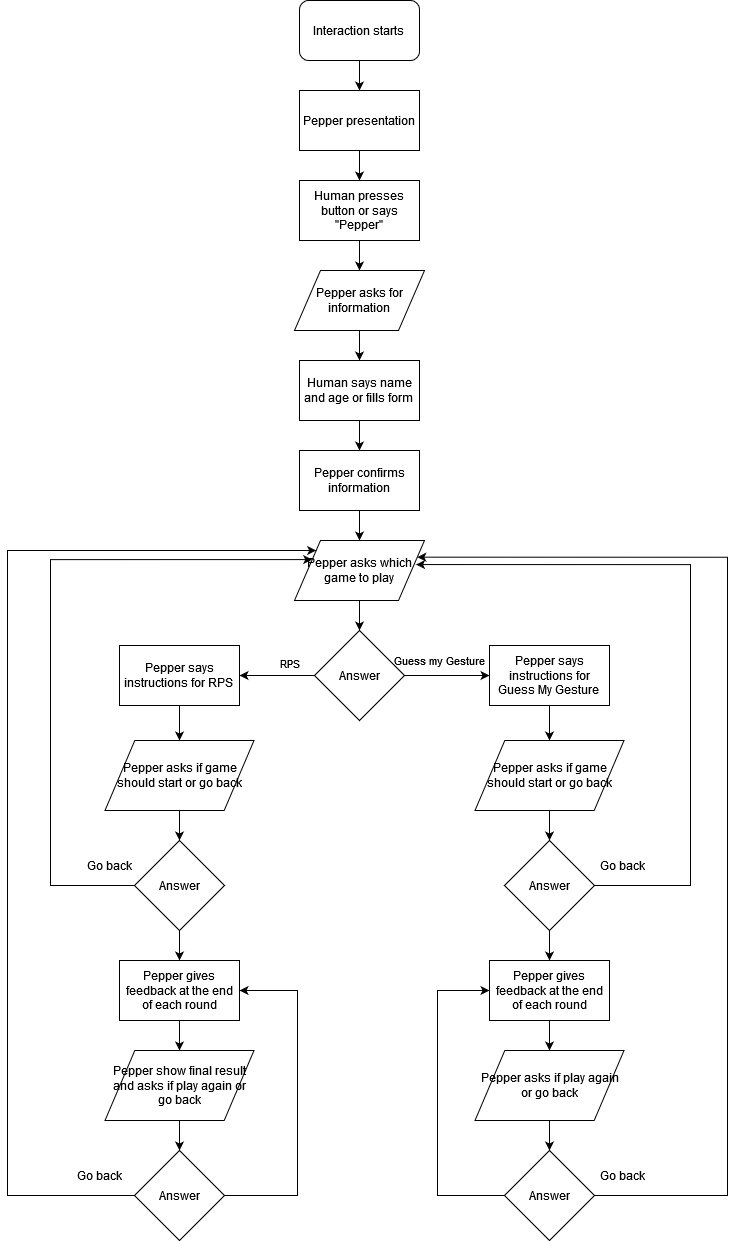

The diagram above was exported from draw.io. Its source (the exported page's mxGraphModel, read from the mxfile embedded in the PNG):
<mxGraphModel dx="1526" dy="951" grid="1" gridSize="10" guides="1" tooltips="1" connect="1" arrows="1" fold="1" page="1" pageScale="1" pageWidth="827" pageHeight="1169" background="#000000" math="0" shadow="0">
  <root>
    <mxCell id="0" />
    <mxCell id="1" parent="0" />
    <mxCell id="26PYk7mdDG2Uw8Yli1L5-78" style="edgeStyle=orthogonalEdgeStyle;rounded=0;orthogonalLoop=1;jettySize=auto;html=1;strokeColor=#FFFFFF;" edge="1" parent="1" source="26PYk7mdDG2Uw8Yli1L5-68" target="26PYk7mdDG2Uw8Yli1L5-69">
      <mxGeometry relative="1" as="geometry" />
    </mxCell>
    <mxCell id="26PYk7mdDG2Uw8Yli1L5-68" value="&lt;font color=&quot;#ffffff&quot;&gt;Interaction starts&lt;br&gt;&lt;/font&gt;" style="rounded=1;whiteSpace=wrap;html=1;fillColor=#000000;strokeColor=#FFFFFF;" vertex="1" parent="1">
      <mxGeometry x="342" y="30" width="120" height="60" as="geometry" />
    </mxCell>
    <mxCell id="26PYk7mdDG2Uw8Yli1L5-79" style="edgeStyle=orthogonalEdgeStyle;rounded=0;orthogonalLoop=1;jettySize=auto;html=1;strokeColor=#FFFFFF;" edge="1" parent="1" source="26PYk7mdDG2Uw8Yli1L5-69" target="26PYk7mdDG2Uw8Yli1L5-70">
      <mxGeometry relative="1" as="geometry" />
    </mxCell>
    <mxCell id="26PYk7mdDG2Uw8Yli1L5-69" value="&lt;font color=&quot;#ffffff&quot;&gt;Pepper presentation&lt;br&gt;&lt;/font&gt;" style="rounded=0;whiteSpace=wrap;html=1;fillColor=#000000;strokeColor=#FFFFFF;" vertex="1" parent="1">
      <mxGeometry x="342" y="120" width="120" height="60" as="geometry" />
    </mxCell>
    <mxCell id="26PYk7mdDG2Uw8Yli1L5-80" style="edgeStyle=orthogonalEdgeStyle;rounded=0;orthogonalLoop=1;jettySize=auto;html=1;entryX=0.5;entryY=0;entryDx=0;entryDy=0;strokeColor=#FFFFFF;" edge="1" parent="1" source="26PYk7mdDG2Uw8Yli1L5-70" target="26PYk7mdDG2Uw8Yli1L5-75">
      <mxGeometry relative="1" as="geometry" />
    </mxCell>
    <mxCell id="26PYk7mdDG2Uw8Yli1L5-70" value="&lt;font color=&quot;#ffffff&quot;&gt;Human presses button or says &quot;Pepper&quot;&lt;br&gt;&lt;/font&gt;" style="rounded=0;whiteSpace=wrap;html=1;fillColor=#000000;strokeColor=#FFFFFF;" vertex="1" parent="1">
      <mxGeometry x="342" y="210" width="120" height="60" as="geometry" />
    </mxCell>
    <mxCell id="26PYk7mdDG2Uw8Yli1L5-82" style="edgeStyle=orthogonalEdgeStyle;rounded=0;orthogonalLoop=1;jettySize=auto;html=1;entryX=0.5;entryY=0;entryDx=0;entryDy=0;strokeColor=#FFFFFF;" edge="1" parent="1" source="26PYk7mdDG2Uw8Yli1L5-72" target="26PYk7mdDG2Uw8Yli1L5-73">
      <mxGeometry relative="1" as="geometry" />
    </mxCell>
    <mxCell id="26PYk7mdDG2Uw8Yli1L5-72" value="&lt;font color=&quot;#ffffff&quot;&gt;Human says name and age or fills form&lt;br&gt;&lt;/font&gt;" style="rounded=0;whiteSpace=wrap;html=1;fillColor=#000000;strokeColor=#FFFFFF;" vertex="1" parent="1">
      <mxGeometry x="342" y="390" width="120" height="60" as="geometry" />
    </mxCell>
    <mxCell id="26PYk7mdDG2Uw8Yli1L5-83" style="edgeStyle=orthogonalEdgeStyle;rounded=0;orthogonalLoop=1;jettySize=auto;html=1;entryX=0.5;entryY=0;entryDx=0;entryDy=0;strokeColor=#FFFFFF;" edge="1" parent="1" source="26PYk7mdDG2Uw8Yli1L5-73" target="26PYk7mdDG2Uw8Yli1L5-76">
      <mxGeometry relative="1" as="geometry" />
    </mxCell>
    <mxCell id="26PYk7mdDG2Uw8Yli1L5-73" value="&lt;font color=&quot;#ffffff&quot;&gt;Pepper confirms information&lt;br&gt;&lt;/font&gt;" style="rounded=0;whiteSpace=wrap;html=1;fillColor=#000000;strokeColor=#FFFFFF;" vertex="1" parent="1">
      <mxGeometry x="342" y="480" width="120" height="60" as="geometry" />
    </mxCell>
    <mxCell id="26PYk7mdDG2Uw8Yli1L5-81" style="edgeStyle=orthogonalEdgeStyle;rounded=0;orthogonalLoop=1;jettySize=auto;html=1;entryX=0.5;entryY=0;entryDx=0;entryDy=0;strokeColor=#FFFFFF;" edge="1" parent="1" source="26PYk7mdDG2Uw8Yli1L5-75" target="26PYk7mdDG2Uw8Yli1L5-72">
      <mxGeometry relative="1" as="geometry" />
    </mxCell>
    <mxCell id="26PYk7mdDG2Uw8Yli1L5-75" value="&lt;font color=&quot;#ffffff&quot;&gt;Pepper asks for information&lt;/font&gt;" style="shape=parallelogram;perimeter=parallelogramPerimeter;whiteSpace=wrap;html=1;dashed=0;fillColor=#000000;strokeColor=#FFFFFF;" vertex="1" parent="1">
      <mxGeometry x="337" y="300" width="130" height="60" as="geometry" />
    </mxCell>
    <mxCell id="26PYk7mdDG2Uw8Yli1L5-84" style="edgeStyle=orthogonalEdgeStyle;rounded=0;orthogonalLoop=1;jettySize=auto;html=1;entryX=0.5;entryY=0;entryDx=0;entryDy=0;strokeColor=#FFFFFF;" edge="1" parent="1" source="26PYk7mdDG2Uw8Yli1L5-76" target="26PYk7mdDG2Uw8Yli1L5-77">
      <mxGeometry relative="1" as="geometry" />
    </mxCell>
    <mxCell id="26PYk7mdDG2Uw8Yli1L5-76" value="&lt;font color=&quot;#ffffff&quot;&gt;Pepper asks which game to play&lt;br&gt;&lt;/font&gt;" style="shape=parallelogram;perimeter=parallelogramPerimeter;whiteSpace=wrap;html=1;dashed=0;fillColor=#000000;strokeColor=#FFFFFF;" vertex="1" parent="1">
      <mxGeometry x="337" y="570" width="130" height="60" as="geometry" />
    </mxCell>
    <mxCell id="26PYk7mdDG2Uw8Yli1L5-86" value="" style="edgeStyle=orthogonalEdgeStyle;rounded=0;orthogonalLoop=1;jettySize=auto;html=1;strokeColor=#FFFFFF;" edge="1" parent="1" source="26PYk7mdDG2Uw8Yli1L5-77" target="26PYk7mdDG2Uw8Yli1L5-85">
      <mxGeometry relative="1" as="geometry" />
    </mxCell>
    <mxCell id="26PYk7mdDG2Uw8Yli1L5-88" value="" style="edgeStyle=orthogonalEdgeStyle;rounded=0;orthogonalLoop=1;jettySize=auto;html=1;strokeColor=#FFFFFF;" edge="1" parent="1" source="26PYk7mdDG2Uw8Yli1L5-77" target="26PYk7mdDG2Uw8Yli1L5-87">
      <mxGeometry relative="1" as="geometry" />
    </mxCell>
    <mxCell id="26PYk7mdDG2Uw8Yli1L5-77" value="&lt;font color=&quot;#ffffff&quot;&gt;Answer&lt;/font&gt;" style="shape=rhombus;html=1;dashed=0;whiteSpace=wrap;perimeter=rhombusPerimeter;fillColor=#000000;strokeColor=#FFFFFF;" vertex="1" parent="1">
      <mxGeometry x="357" y="660" width="90" height="90" as="geometry" />
    </mxCell>
    <mxCell id="26PYk7mdDG2Uw8Yli1L5-98" style="edgeStyle=orthogonalEdgeStyle;rounded=0;orthogonalLoop=1;jettySize=auto;html=1;entryX=0.5;entryY=0;entryDx=0;entryDy=0;strokeColor=#FFFFFF;" edge="1" parent="1" source="26PYk7mdDG2Uw8Yli1L5-85" target="26PYk7mdDG2Uw8Yli1L5-96">
      <mxGeometry relative="1" as="geometry" />
    </mxCell>
    <mxCell id="26PYk7mdDG2Uw8Yli1L5-85" value="&lt;font color=&quot;#ffffff&quot;&gt;Pepper says instructions for Guess My Gesture&lt;br&gt;&lt;/font&gt;" style="whiteSpace=wrap;html=1;fillColor=#000000;strokeColor=#FFFFFF;dashed=0;" vertex="1" parent="1">
      <mxGeometry x="532" y="675" width="120" height="60" as="geometry" />
    </mxCell>
    <mxCell id="26PYk7mdDG2Uw8Yli1L5-97" style="edgeStyle=orthogonalEdgeStyle;rounded=0;orthogonalLoop=1;jettySize=auto;html=1;entryX=0.5;entryY=0;entryDx=0;entryDy=0;strokeColor=#FFFFFF;" edge="1" parent="1" source="26PYk7mdDG2Uw8Yli1L5-87" target="26PYk7mdDG2Uw8Yli1L5-95">
      <mxGeometry relative="1" as="geometry" />
    </mxCell>
    <mxCell id="26PYk7mdDG2Uw8Yli1L5-87" value="&lt;font color=&quot;#ffffff&quot;&gt;Pepper says instructions for RPS&lt;br&gt;&lt;/font&gt;" style="whiteSpace=wrap;html=1;fillColor=#000000;strokeColor=#FFFFFF;dashed=0;" vertex="1" parent="1">
      <mxGeometry x="162" y="675" width="120" height="60" as="geometry" />
    </mxCell>
    <mxCell id="26PYk7mdDG2Uw8Yli1L5-89" value="&lt;font style=&quot;font-size: 11px;&quot; color=&quot;#ffffff&quot;&gt;RPS&lt;/font&gt;" style="text;html=1;align=center;verticalAlign=middle;resizable=0;points=[];autosize=1;strokeColor=none;fillColor=none;" vertex="1" parent="1">
      <mxGeometry x="307" y="678" width="50" height="30" as="geometry" />
    </mxCell>
    <mxCell id="26PYk7mdDG2Uw8Yli1L5-92" value="&lt;font style=&quot;font-size: 11px;&quot; color=&quot;#ffffff&quot;&gt;Guess my Gesture&lt;/font&gt;" style="text;html=1;align=center;verticalAlign=middle;resizable=0;points=[];autosize=1;strokeColor=none;fillColor=none;" vertex="1" parent="1">
      <mxGeometry x="422" y="675" width="120" height="30" as="geometry" />
    </mxCell>
    <mxCell id="26PYk7mdDG2Uw8Yli1L5-100" style="edgeStyle=orthogonalEdgeStyle;rounded=0;orthogonalLoop=1;jettySize=auto;html=1;strokeColor=#FFFFFF;" edge="1" parent="1" source="26PYk7mdDG2Uw8Yli1L5-95" target="26PYk7mdDG2Uw8Yli1L5-99">
      <mxGeometry relative="1" as="geometry" />
    </mxCell>
    <mxCell id="26PYk7mdDG2Uw8Yli1L5-95" value="&lt;font color=&quot;#ffffff&quot;&gt;Pepper asks if game should start or go back&lt;br&gt;&lt;/font&gt;" style="shape=parallelogram;perimeter=parallelogramPerimeter;whiteSpace=wrap;html=1;dashed=0;fillColor=#000000;strokeColor=#FFFFFF;" vertex="1" parent="1">
      <mxGeometry x="147.5" y="770" width="149" height="70" as="geometry" />
    </mxCell>
    <mxCell id="26PYk7mdDG2Uw8Yli1L5-103" style="edgeStyle=orthogonalEdgeStyle;rounded=0;orthogonalLoop=1;jettySize=auto;html=1;entryX=0.5;entryY=0;entryDx=0;entryDy=0;strokeColor=#FFFFFF;" edge="1" parent="1" source="26PYk7mdDG2Uw8Yli1L5-96" target="26PYk7mdDG2Uw8Yli1L5-101">
      <mxGeometry relative="1" as="geometry" />
    </mxCell>
    <mxCell id="26PYk7mdDG2Uw8Yli1L5-96" value="&lt;font color=&quot;#ffffff&quot;&gt;Pepper asks if game should start or go back&lt;br&gt;&lt;/font&gt;" style="shape=parallelogram;perimeter=parallelogramPerimeter;whiteSpace=wrap;html=1;dashed=0;fillColor=#000000;strokeColor=#FFFFFF;" vertex="1" parent="1">
      <mxGeometry x="517.5" y="770" width="149" height="70" as="geometry" />
    </mxCell>
    <mxCell id="26PYk7mdDG2Uw8Yli1L5-104" style="edgeStyle=orthogonalEdgeStyle;rounded=0;orthogonalLoop=1;jettySize=auto;html=1;entryX=0;entryY=0.25;entryDx=0;entryDy=0;strokeColor=#FFFFFF;" edge="1" parent="1" source="26PYk7mdDG2Uw8Yli1L5-99" target="26PYk7mdDG2Uw8Yli1L5-76">
      <mxGeometry relative="1" as="geometry">
        <Array as="points">
          <mxPoint x="93" y="915" />
          <mxPoint x="93" y="589" />
        </Array>
      </mxGeometry>
    </mxCell>
    <mxCell id="26PYk7mdDG2Uw8Yli1L5-119" style="edgeStyle=orthogonalEdgeStyle;rounded=0;orthogonalLoop=1;jettySize=auto;html=1;entryX=0.5;entryY=0;entryDx=0;entryDy=0;strokeColor=#FFFFFF;" edge="1" parent="1" source="26PYk7mdDG2Uw8Yli1L5-99" target="26PYk7mdDG2Uw8Yli1L5-108">
      <mxGeometry relative="1" as="geometry" />
    </mxCell>
    <mxCell id="26PYk7mdDG2Uw8Yli1L5-99" value="&lt;font color=&quot;#ffffff&quot;&gt;Answer&lt;/font&gt;" style="shape=rhombus;html=1;dashed=0;whiteSpace=wrap;perimeter=rhombusPerimeter;fillColor=#000000;strokeColor=#FFFFFF;" vertex="1" parent="1">
      <mxGeometry x="177" y="870" width="90" height="90" as="geometry" />
    </mxCell>
    <mxCell id="26PYk7mdDG2Uw8Yli1L5-118" style="edgeStyle=orthogonalEdgeStyle;rounded=0;orthogonalLoop=1;jettySize=auto;html=1;strokeColor=#FFFFFF;" edge="1" parent="1" source="26PYk7mdDG2Uw8Yli1L5-101" target="26PYk7mdDG2Uw8Yli1L5-111">
      <mxGeometry relative="1" as="geometry" />
    </mxCell>
    <mxCell id="26PYk7mdDG2Uw8Yli1L5-101" value="&lt;font color=&quot;#ffffff&quot;&gt;Answer&lt;/font&gt;" style="shape=rhombus;html=1;dashed=0;whiteSpace=wrap;perimeter=rhombusPerimeter;fillColor=#000000;strokeColor=#FFFFFF;" vertex="1" parent="1">
      <mxGeometry x="547" y="870" width="90" height="90" as="geometry" />
    </mxCell>
    <mxCell id="26PYk7mdDG2Uw8Yli1L5-105" style="edgeStyle=orthogonalEdgeStyle;rounded=0;orthogonalLoop=1;jettySize=auto;html=1;entryX=0.935;entryY=0.401;entryDx=0;entryDy=0;entryPerimeter=0;strokeColor=#FFFFFF;" edge="1" parent="1" source="26PYk7mdDG2Uw8Yli1L5-101" target="26PYk7mdDG2Uw8Yli1L5-76">
      <mxGeometry relative="1" as="geometry">
        <Array as="points">
          <mxPoint x="733" y="915" />
          <mxPoint x="733" y="594" />
        </Array>
      </mxGeometry>
    </mxCell>
    <mxCell id="26PYk7mdDG2Uw8Yli1L5-120" value="" style="edgeStyle=orthogonalEdgeStyle;rounded=0;orthogonalLoop=1;jettySize=auto;html=1;strokeColor=#FFFFFF;" edge="1" parent="1" source="26PYk7mdDG2Uw8Yli1L5-108" target="26PYk7mdDG2Uw8Yli1L5-110">
      <mxGeometry relative="1" as="geometry" />
    </mxCell>
    <mxCell id="26PYk7mdDG2Uw8Yli1L5-108" value="&lt;font color=&quot;#ffffff&quot;&gt;Pepper gives feedback at the end of each round&lt;/font&gt;" style="whiteSpace=wrap;html=1;fillColor=#000000;strokeColor=#FFFFFF;dashed=0;" vertex="1" parent="1">
      <mxGeometry x="162" y="990" width="120" height="60" as="geometry" />
    </mxCell>
    <mxCell id="26PYk7mdDG2Uw8Yli1L5-122" style="edgeStyle=orthogonalEdgeStyle;rounded=0;orthogonalLoop=1;jettySize=auto;html=1;entryX=0.5;entryY=0;entryDx=0;entryDy=0;strokeColor=#FFFFFF;" edge="1" parent="1" source="26PYk7mdDG2Uw8Yli1L5-110" target="26PYk7mdDG2Uw8Yli1L5-113">
      <mxGeometry relative="1" as="geometry" />
    </mxCell>
    <mxCell id="26PYk7mdDG2Uw8Yli1L5-110" value="&lt;font color=&quot;#ffffff&quot;&gt;Pepper show final result and asks if play again or go back&lt;br&gt;&lt;/font&gt;" style="shape=parallelogram;perimeter=parallelogramPerimeter;whiteSpace=wrap;html=1;dashed=0;fillColor=#000000;strokeColor=#FFFFFF;" vertex="1" parent="1">
      <mxGeometry x="147.5" y="1080" width="149" height="70" as="geometry" />
    </mxCell>
    <mxCell id="26PYk7mdDG2Uw8Yli1L5-121" value="" style="edgeStyle=orthogonalEdgeStyle;rounded=0;orthogonalLoop=1;jettySize=auto;html=1;strokeColor=#FFFFFF;" edge="1" parent="1" source="26PYk7mdDG2Uw8Yli1L5-111" target="26PYk7mdDG2Uw8Yli1L5-112">
      <mxGeometry relative="1" as="geometry" />
    </mxCell>
    <mxCell id="26PYk7mdDG2Uw8Yli1L5-111" value="&lt;font color=&quot;#ffffff&quot;&gt;Pepper gives feedback at the end of each round&lt;/font&gt;" style="whiteSpace=wrap;html=1;fillColor=#000000;strokeColor=#FFFFFF;dashed=0;" vertex="1" parent="1">
      <mxGeometry x="532" y="990" width="120" height="60" as="geometry" />
    </mxCell>
    <mxCell id="26PYk7mdDG2Uw8Yli1L5-124" style="edgeStyle=orthogonalEdgeStyle;rounded=0;orthogonalLoop=1;jettySize=auto;html=1;entryX=0.5;entryY=0;entryDx=0;entryDy=0;strokeColor=#FFFFFF;" edge="1" parent="1" source="26PYk7mdDG2Uw8Yli1L5-112" target="26PYk7mdDG2Uw8Yli1L5-114">
      <mxGeometry relative="1" as="geometry" />
    </mxCell>
    <mxCell id="26PYk7mdDG2Uw8Yli1L5-112" value="&lt;font color=&quot;#ffffff&quot;&gt;Pepper asks if play again or go back&lt;br&gt;&lt;/font&gt;" style="shape=parallelogram;perimeter=parallelogramPerimeter;whiteSpace=wrap;html=1;dashed=0;fillColor=#000000;strokeColor=#FFFFFF;" vertex="1" parent="1">
      <mxGeometry x="517.5" y="1080" width="149" height="70" as="geometry" />
    </mxCell>
    <mxCell id="26PYk7mdDG2Uw8Yli1L5-131" style="edgeStyle=orthogonalEdgeStyle;rounded=0;orthogonalLoop=1;jettySize=auto;html=1;entryX=1;entryY=0.5;entryDx=0;entryDy=0;strokeColor=#FFFFFF;" edge="1" parent="1" source="26PYk7mdDG2Uw8Yli1L5-113" target="26PYk7mdDG2Uw8Yli1L5-108">
      <mxGeometry relative="1" as="geometry">
        <Array as="points">
          <mxPoint x="340" y="1225" />
          <mxPoint x="340" y="1020" />
        </Array>
      </mxGeometry>
    </mxCell>
    <mxCell id="26PYk7mdDG2Uw8Yli1L5-134" style="edgeStyle=orthogonalEdgeStyle;rounded=0;orthogonalLoop=1;jettySize=auto;html=1;entryX=0;entryY=0;entryDx=0;entryDy=0;strokeColor=#FFFFFF;" edge="1" parent="1" source="26PYk7mdDG2Uw8Yli1L5-113" target="26PYk7mdDG2Uw8Yli1L5-76">
      <mxGeometry relative="1" as="geometry">
        <Array as="points">
          <mxPoint x="50" y="1225" />
          <mxPoint x="50" y="580" />
        </Array>
      </mxGeometry>
    </mxCell>
    <mxCell id="26PYk7mdDG2Uw8Yli1L5-113" value="&lt;font color=&quot;#ffffff&quot;&gt;Answer&lt;/font&gt;" style="shape=rhombus;html=1;dashed=0;whiteSpace=wrap;perimeter=rhombusPerimeter;fillColor=#000000;strokeColor=#FFFFFF;" vertex="1" parent="1">
      <mxGeometry x="177" y="1180" width="90" height="90" as="geometry" />
    </mxCell>
    <mxCell id="26PYk7mdDG2Uw8Yli1L5-127" style="edgeStyle=orthogonalEdgeStyle;rounded=0;orthogonalLoop=1;jettySize=auto;html=1;entryX=1;entryY=0.25;entryDx=0;entryDy=0;strokeColor=#FFFFFF;" edge="1" parent="1" source="26PYk7mdDG2Uw8Yli1L5-114" target="26PYk7mdDG2Uw8Yli1L5-76">
      <mxGeometry relative="1" as="geometry">
        <Array as="points">
          <mxPoint x="770" y="1225" />
          <mxPoint x="770" y="587" />
        </Array>
      </mxGeometry>
    </mxCell>
    <mxCell id="26PYk7mdDG2Uw8Yli1L5-133" style="edgeStyle=orthogonalEdgeStyle;rounded=0;orthogonalLoop=1;jettySize=auto;html=1;entryX=0;entryY=0.5;entryDx=0;entryDy=0;strokeColor=#FFFFFF;" edge="1" parent="1" source="26PYk7mdDG2Uw8Yli1L5-114" target="26PYk7mdDG2Uw8Yli1L5-111">
      <mxGeometry relative="1" as="geometry">
        <Array as="points">
          <mxPoint x="480" y="1225" />
          <mxPoint x="480" y="1020" />
        </Array>
      </mxGeometry>
    </mxCell>
    <mxCell id="26PYk7mdDG2Uw8Yli1L5-114" value="&lt;font color=&quot;#ffffff&quot;&gt;Answer&lt;/font&gt;" style="shape=rhombus;html=1;dashed=0;whiteSpace=wrap;perimeter=rhombusPerimeter;fillColor=#000000;strokeColor=#FFFFFF;" vertex="1" parent="1">
      <mxGeometry x="547" y="1180" width="90" height="90" as="geometry" />
    </mxCell>
    <mxCell id="26PYk7mdDG2Uw8Yli1L5-116" value="&lt;font color=&quot;#ffffff&quot;&gt;Go back&lt;br&gt;&lt;/font&gt;" style="text;html=1;align=center;verticalAlign=middle;resizable=0;points=[];autosize=1;strokeColor=none;fillColor=none;" vertex="1" parent="1">
      <mxGeometry x="117" y="880" width="70" height="30" as="geometry" />
    </mxCell>
    <mxCell id="26PYk7mdDG2Uw8Yli1L5-117" value="&lt;font color=&quot;#ffffff&quot;&gt;Go back&lt;br&gt;&lt;/font&gt;" style="text;html=1;align=center;verticalAlign=middle;resizable=0;points=[];autosize=1;strokeColor=none;fillColor=none;" vertex="1" parent="1">
      <mxGeometry x="630" y="880" width="70" height="30" as="geometry" />
    </mxCell>
    <mxCell id="26PYk7mdDG2Uw8Yli1L5-128" value="&lt;font color=&quot;#ffffff&quot;&gt;Go back&lt;br&gt;&lt;/font&gt;" style="text;html=1;align=center;verticalAlign=middle;resizable=0;points=[];autosize=1;strokeColor=none;fillColor=none;" vertex="1" parent="1">
      <mxGeometry x="107" y="1190" width="70" height="30" as="geometry" />
    </mxCell>
    <mxCell id="26PYk7mdDG2Uw8Yli1L5-129" value="&lt;font color=&quot;#ffffff&quot;&gt;Go back&lt;br&gt;&lt;/font&gt;" style="text;html=1;align=center;verticalAlign=middle;resizable=0;points=[];autosize=1;strokeColor=none;fillColor=none;" vertex="1" parent="1">
      <mxGeometry x="630" y="1190" width="70" height="30" as="geometry" />
    </mxCell>
  </root>
</mxGraphModel>